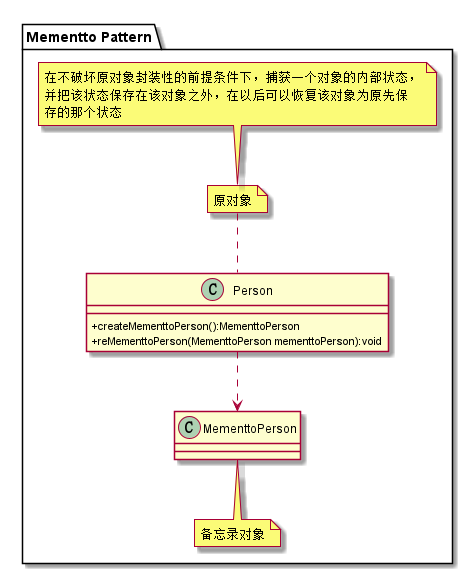

The diagram above was rendered by PlantUML. Its source (embedded in the PNG):
@startuml
skinparam classAttributeIconSize 0
package "Mementto Pattern"{
    class Person{
      +createMementtoPerson():MementtoPerson
      +reMementtoPerson(MementtoPerson mementtoPerson):void
    }
    note top:原对象
    note top:在不破坏原对象封装性的前提条件下，捕获一个对象的内部状态，\n并把该状态保存在该对象之外，在以后可以恢复该对象为原先保\n存的那个状态
    class MementtoPerson
    note bottom:备忘录对象
    Person .-> MementtoPerson
}

@enduml